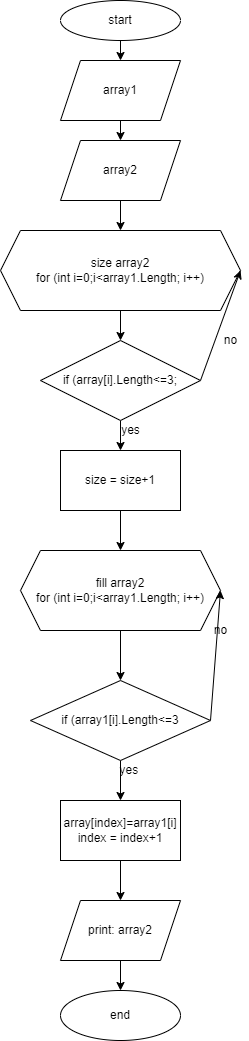

The diagram above was exported from draw.io. Its source (the exported page's mxGraphModel, read from the mxfile embedded in the PNG):
<mxGraphModel dx="644" dy="289" grid="1" gridSize="10" guides="1" tooltips="1" connect="1" arrows="1" fold="1" page="1" pageScale="1" pageWidth="827" pageHeight="1169" math="0" shadow="0">
  <root>
    <mxCell id="0" />
    <mxCell id="1" parent="0" />
    <mxCell id="4" style="edgeStyle=none;html=1;exitX=0.5;exitY=1;exitDx=0;exitDy=0;entryX=0.5;entryY=0;entryDx=0;entryDy=0;" edge="1" parent="1" source="2" target="3">
      <mxGeometry relative="1" as="geometry" />
    </mxCell>
    <mxCell id="2" value="start" style="ellipse;whiteSpace=wrap;html=1;" vertex="1" parent="1">
      <mxGeometry x="210" width="120" height="40" as="geometry" />
    </mxCell>
    <mxCell id="6" style="edgeStyle=none;html=1;exitX=0.5;exitY=1;exitDx=0;exitDy=0;entryX=0.5;entryY=0;entryDx=0;entryDy=0;" edge="1" parent="1" source="3" target="5">
      <mxGeometry relative="1" as="geometry" />
    </mxCell>
    <mxCell id="3" value="array1" style="shape=parallelogram;perimeter=parallelogramPerimeter;whiteSpace=wrap;html=1;fixedSize=1;" vertex="1" parent="1">
      <mxGeometry x="210" y="60" width="120" height="60" as="geometry" />
    </mxCell>
    <mxCell id="8" style="edgeStyle=none;html=1;exitX=0.5;exitY=1;exitDx=0;exitDy=0;entryX=0.5;entryY=0;entryDx=0;entryDy=0;" edge="1" parent="1" source="5">
      <mxGeometry relative="1" as="geometry">
        <mxPoint x="270" y="230" as="targetPoint" />
      </mxGeometry>
    </mxCell>
    <mxCell id="5" value="array2" style="shape=parallelogram;perimeter=parallelogramPerimeter;whiteSpace=wrap;html=1;fixedSize=1;" vertex="1" parent="1">
      <mxGeometry x="210" y="140" width="120" height="60" as="geometry" />
    </mxCell>
    <mxCell id="12" style="edgeStyle=none;html=1;exitX=0.5;exitY=1;exitDx=0;exitDy=0;entryX=0.5;entryY=0;entryDx=0;entryDy=0;" edge="1" parent="1" source="9" target="10">
      <mxGeometry relative="1" as="geometry" />
    </mxCell>
    <mxCell id="9" value="size array2&lt;br&gt;for (int i=0;i&amp;lt;array1.Length; i++)" style="shape=hexagon;perimeter=hexagonPerimeter2;whiteSpace=wrap;html=1;fixedSize=1;" vertex="1" parent="1">
      <mxGeometry x="150" y="230" width="240" height="80" as="geometry" />
    </mxCell>
    <mxCell id="14" style="edgeStyle=none;html=1;exitX=0.5;exitY=1;exitDx=0;exitDy=0;" edge="1" parent="1" source="10">
      <mxGeometry relative="1" as="geometry">
        <mxPoint x="270" y="450" as="targetPoint" />
      </mxGeometry>
    </mxCell>
    <mxCell id="16" style="edgeStyle=none;html=1;exitX=1;exitY=0.5;exitDx=0;exitDy=0;entryX=1;entryY=0.5;entryDx=0;entryDy=0;" edge="1" parent="1" source="10" target="9">
      <mxGeometry relative="1" as="geometry" />
    </mxCell>
    <mxCell id="10" value="if (array[i].Length&amp;lt;=3;" style="rhombus;whiteSpace=wrap;html=1;" vertex="1" parent="1">
      <mxGeometry x="190" y="340" width="160" height="80" as="geometry" />
    </mxCell>
    <mxCell id="19" style="edgeStyle=none;html=1;exitX=0.5;exitY=1;exitDx=0;exitDy=0;entryX=0.5;entryY=0;entryDx=0;entryDy=0;" edge="1" parent="1" source="13" target="18">
      <mxGeometry relative="1" as="geometry" />
    </mxCell>
    <mxCell id="13" value="size = size+1" style="rounded=0;whiteSpace=wrap;html=1;" vertex="1" parent="1">
      <mxGeometry x="210" y="450" width="120" height="60" as="geometry" />
    </mxCell>
    <mxCell id="15" value="yes" style="text;html=1;align=center;verticalAlign=middle;resizable=0;points=[];autosize=1;strokeColor=none;fillColor=none;" vertex="1" parent="1">
      <mxGeometry x="265" y="420" width="30" height="20" as="geometry" />
    </mxCell>
    <mxCell id="17" value="no" style="text;html=1;align=center;verticalAlign=middle;resizable=0;points=[];autosize=1;strokeColor=none;fillColor=none;" vertex="1" parent="1">
      <mxGeometry x="365" y="330" width="30" height="20" as="geometry" />
    </mxCell>
    <mxCell id="21" value="" style="edgeStyle=none;html=1;" edge="1" parent="1" source="18" target="20">
      <mxGeometry relative="1" as="geometry" />
    </mxCell>
    <mxCell id="18" value="&lt;span&gt;fill array2&lt;/span&gt;&lt;br&gt;&lt;span&gt;for (int i=0;i&amp;lt;array1.Length; i++)&lt;/span&gt;" style="shape=hexagon;perimeter=hexagonPerimeter2;whiteSpace=wrap;html=1;fixedSize=1;" vertex="1" parent="1">
      <mxGeometry x="170" y="550" width="200" height="80" as="geometry" />
    </mxCell>
    <mxCell id="23" value="" style="edgeStyle=none;html=1;" edge="1" parent="1" source="20" target="22">
      <mxGeometry relative="1" as="geometry" />
    </mxCell>
    <mxCell id="25" style="edgeStyle=none;html=1;exitX=1;exitY=0.5;exitDx=0;exitDy=0;entryX=1;entryY=0.5;entryDx=0;entryDy=0;" edge="1" parent="1" source="20" target="18">
      <mxGeometry relative="1" as="geometry" />
    </mxCell>
    <mxCell id="20" value="if (array1[i].Length&amp;lt;=3" style="rhombus;whiteSpace=wrap;html=1;" vertex="1" parent="1">
      <mxGeometry x="180" y="680" width="180" height="80" as="geometry" />
    </mxCell>
    <mxCell id="28" value="" style="edgeStyle=none;html=1;" edge="1" parent="1" source="22" target="27">
      <mxGeometry relative="1" as="geometry" />
    </mxCell>
    <mxCell id="22" value="array[index]=array1[i]&lt;br&gt;index = index+1" style="rounded=0;whiteSpace=wrap;html=1;" vertex="1" parent="1">
      <mxGeometry x="210" y="800" width="120" height="60" as="geometry" />
    </mxCell>
    <mxCell id="24" value="&amp;nbsp; &amp;nbsp; yes&amp;nbsp; &amp;nbsp; &amp;nbsp;" style="text;html=1;align=center;verticalAlign=middle;resizable=0;points=[];autosize=1;strokeColor=none;fillColor=none;" vertex="1" parent="1">
      <mxGeometry x="250" y="760" width="60" height="20" as="geometry" />
    </mxCell>
    <mxCell id="26" value="no" style="text;html=1;align=center;verticalAlign=middle;resizable=0;points=[];autosize=1;strokeColor=none;fillColor=none;" vertex="1" parent="1">
      <mxGeometry x="355" y="620" width="30" height="20" as="geometry" />
    </mxCell>
    <mxCell id="30" value="" style="edgeStyle=none;html=1;" edge="1" parent="1" source="27" target="29">
      <mxGeometry relative="1" as="geometry" />
    </mxCell>
    <mxCell id="27" value="print: array2" style="shape=parallelogram;perimeter=parallelogramPerimeter;whiteSpace=wrap;html=1;fixedSize=1;" vertex="1" parent="1">
      <mxGeometry x="210" y="900" width="120" height="60" as="geometry" />
    </mxCell>
    <mxCell id="29" value="end" style="ellipse;whiteSpace=wrap;html=1;" vertex="1" parent="1">
      <mxGeometry x="210" y="990" width="120" height="50" as="geometry" />
    </mxCell>
  </root>
</mxGraphModel>